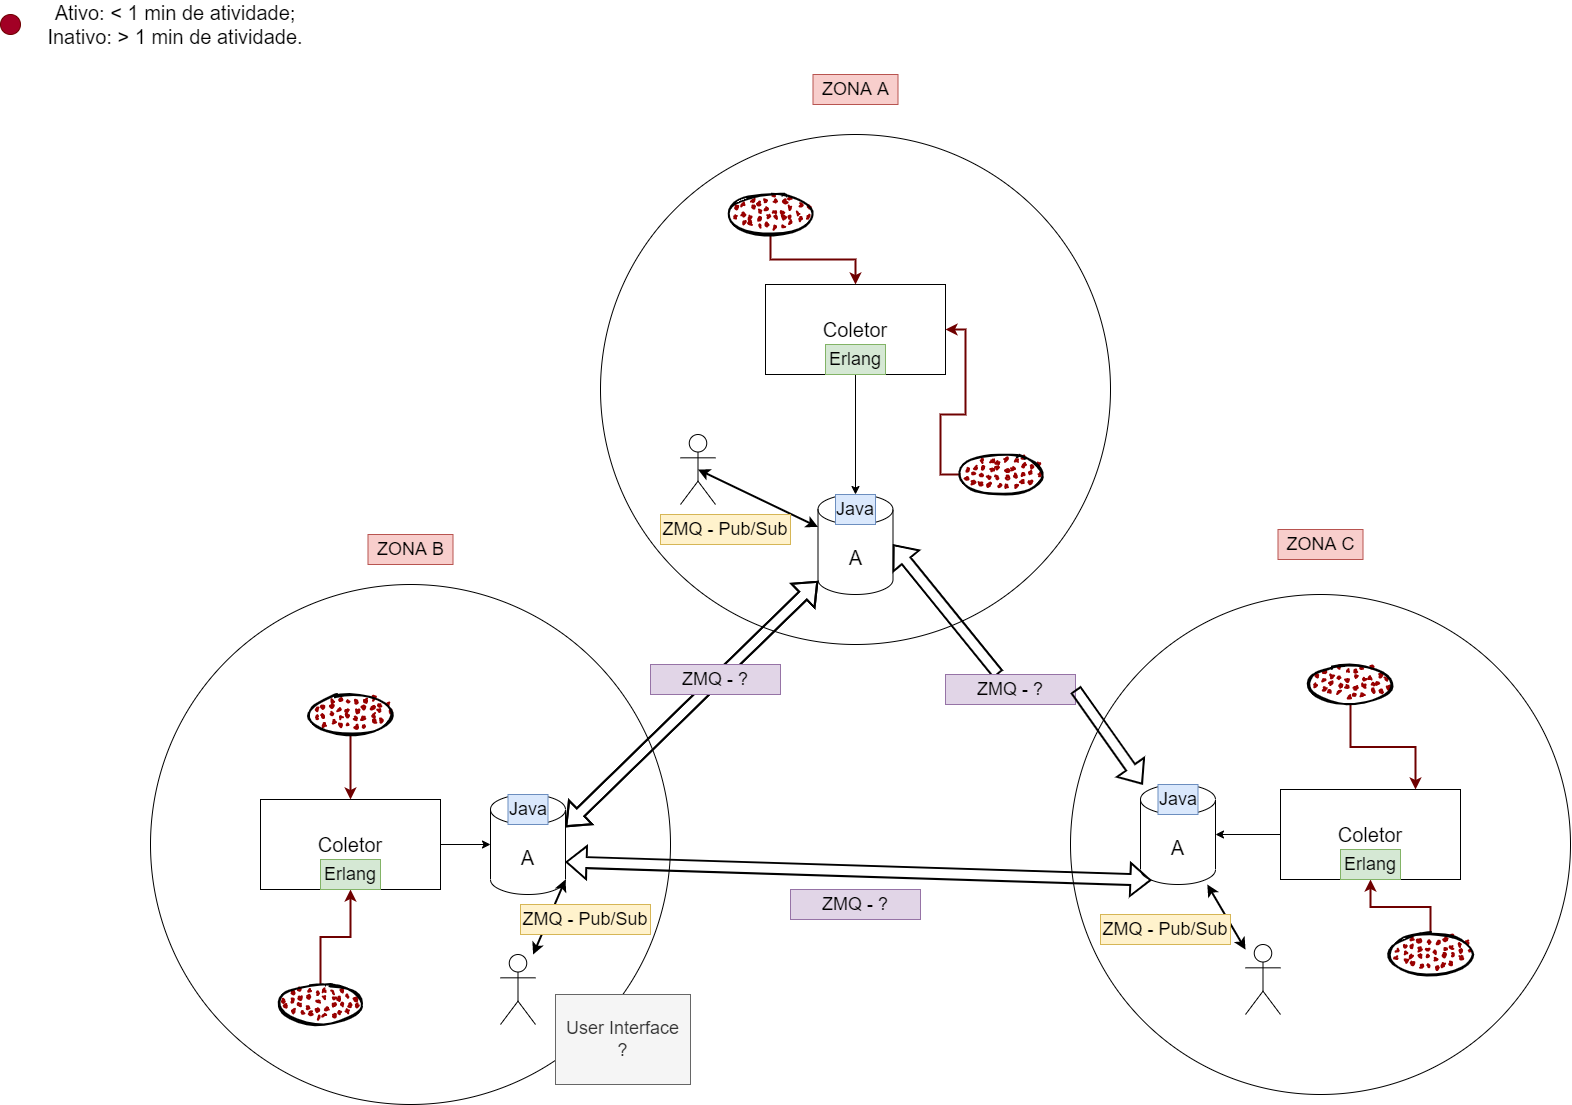

The diagram above was exported from draw.io. Its source (the exported page's mxGraphModel, read from the mxfile embedded in the PNG):
<mxGraphModel dx="3330" dy="2112" grid="1" gridSize="10" guides="1" tooltips="1" connect="1" arrows="1" fold="1" page="0" pageScale="1" pageWidth="827" pageHeight="1169" math="0" shadow="0">
  <root>
    <mxCell id="0" />
    <mxCell id="1" parent="0" />
    <mxCell id="LjaF-xkqJ1CBnMHrHshN-6" value="" style="ellipse;whiteSpace=wrap;html=1;aspect=fixed;" parent="1" vertex="1">
      <mxGeometry x="-800" y="-930" width="510" height="510" as="geometry" />
    </mxCell>
    <mxCell id="LjaF-xkqJ1CBnMHrHshN-7" value="" style="ellipse;whiteSpace=wrap;html=1;aspect=fixed;" parent="1" vertex="1">
      <mxGeometry x="-330" y="-470" width="500" height="500" as="geometry" />
    </mxCell>
    <mxCell id="LjaF-xkqJ1CBnMHrHshN-8" value="" style="ellipse;whiteSpace=wrap;html=1;aspect=fixed;" parent="1" vertex="1">
      <mxGeometry x="-1250" y="-480" width="520" height="520" as="geometry" />
    </mxCell>
    <mxCell id="LjaF-xkqJ1CBnMHrHshN-15" style="edgeStyle=orthogonalEdgeStyle;rounded=0;orthogonalLoop=1;jettySize=auto;html=1;fontSize=20;" parent="1" source="LjaF-xkqJ1CBnMHrHshN-9" target="LjaF-xkqJ1CBnMHrHshN-10" edge="1">
      <mxGeometry relative="1" as="geometry" />
    </mxCell>
    <mxCell id="LjaF-xkqJ1CBnMHrHshN-9" value="&lt;font style=&quot;font-size: 20px&quot;&gt;Coletor&lt;/font&gt;" style="rounded=0;whiteSpace=wrap;html=1;" parent="1" vertex="1">
      <mxGeometry x="-1140" y="-265" width="180" height="90" as="geometry" />
    </mxCell>
    <mxCell id="LjaF-xkqJ1CBnMHrHshN-10" value="&lt;font style=&quot;font-size: 20px&quot;&gt;A&lt;/font&gt;" style="shape=cylinder3;whiteSpace=wrap;html=1;boundedLbl=1;backgroundOutline=1;size=15;" parent="1" vertex="1">
      <mxGeometry x="-910" y="-270" width="75" height="100" as="geometry" />
    </mxCell>
    <mxCell id="LjaF-xkqJ1CBnMHrHshN-11" value="&lt;font style=&quot;font-size: 20px&quot;&gt;A&lt;/font&gt;" style="shape=cylinder3;whiteSpace=wrap;html=1;boundedLbl=1;backgroundOutline=1;size=15;" parent="1" vertex="1">
      <mxGeometry x="-260" y="-280" width="75" height="100" as="geometry" />
    </mxCell>
    <mxCell id="LjaF-xkqJ1CBnMHrHshN-12" value="&lt;font style=&quot;font-size: 20px&quot;&gt;A&lt;/font&gt;" style="shape=cylinder3;whiteSpace=wrap;html=1;boundedLbl=1;backgroundOutline=1;size=15;" parent="1" vertex="1">
      <mxGeometry x="-582.5" y="-570" width="75" height="100" as="geometry" />
    </mxCell>
    <mxCell id="LjaF-xkqJ1CBnMHrHshN-17" style="edgeStyle=orthogonalEdgeStyle;rounded=0;orthogonalLoop=1;jettySize=auto;html=1;fontSize=20;" parent="1" source="LjaF-xkqJ1CBnMHrHshN-13" target="LjaF-xkqJ1CBnMHrHshN-11" edge="1">
      <mxGeometry relative="1" as="geometry" />
    </mxCell>
    <mxCell id="LjaF-xkqJ1CBnMHrHshN-13" value="&lt;font style=&quot;font-size: 20px&quot;&gt;Coletor&lt;/font&gt;" style="rounded=0;whiteSpace=wrap;html=1;" parent="1" vertex="1">
      <mxGeometry x="-120" y="-275" width="180" height="90" as="geometry" />
    </mxCell>
    <mxCell id="LjaF-xkqJ1CBnMHrHshN-16" style="edgeStyle=orthogonalEdgeStyle;rounded=0;orthogonalLoop=1;jettySize=auto;html=1;fontSize=20;" parent="1" source="LjaF-xkqJ1CBnMHrHshN-14" target="LjaF-xkqJ1CBnMHrHshN-12" edge="1">
      <mxGeometry relative="1" as="geometry" />
    </mxCell>
    <mxCell id="LjaF-xkqJ1CBnMHrHshN-14" value="&lt;font style=&quot;font-size: 20px&quot;&gt;Coletor&lt;/font&gt;" style="rounded=0;whiteSpace=wrap;html=1;" parent="1" vertex="1">
      <mxGeometry x="-635" y="-780" width="180" height="90" as="geometry" />
    </mxCell>
    <mxCell id="LjaF-xkqJ1CBnMHrHshN-34" style="edgeStyle=orthogonalEdgeStyle;rounded=0;orthogonalLoop=1;jettySize=auto;html=1;fontSize=20;fillColor=#a20025;strokeColor=#6F0000;strokeWidth=2;" parent="1" source="LjaF-xkqJ1CBnMHrHshN-18" target="LjaF-xkqJ1CBnMHrHshN-9" edge="1">
      <mxGeometry relative="1" as="geometry" />
    </mxCell>
    <mxCell id="LjaF-xkqJ1CBnMHrHshN-18" value="" style="ellipse;whiteSpace=wrap;html=1;strokeWidth=2;fillWeight=2;hachureGap=8;fillColor=#990000;fillStyle=dots;sketch=1;fontSize=20;" parent="1" vertex="1">
      <mxGeometry x="-1120" y="-80" width="80" height="40" as="geometry" />
    </mxCell>
    <mxCell id="LjaF-xkqJ1CBnMHrHshN-33" style="edgeStyle=orthogonalEdgeStyle;rounded=0;orthogonalLoop=1;jettySize=auto;html=1;entryX=0.5;entryY=0;entryDx=0;entryDy=0;fontSize=20;fillColor=#a20025;strokeColor=#6F0000;strokeWidth=2;" parent="1" source="LjaF-xkqJ1CBnMHrHshN-21" target="LjaF-xkqJ1CBnMHrHshN-9" edge="1">
      <mxGeometry relative="1" as="geometry" />
    </mxCell>
    <mxCell id="LjaF-xkqJ1CBnMHrHshN-21" value="" style="ellipse;whiteSpace=wrap;html=1;strokeWidth=2;fillWeight=2;hachureGap=8;fillColor=#990000;fillStyle=dots;sketch=1;fontSize=20;" parent="1" vertex="1">
      <mxGeometry x="-1090" y="-370" width="80" height="40" as="geometry" />
    </mxCell>
    <mxCell id="LjaF-xkqJ1CBnMHrHshN-30" style="edgeStyle=orthogonalEdgeStyle;rounded=0;orthogonalLoop=1;jettySize=auto;html=1;entryX=1;entryY=0.5;entryDx=0;entryDy=0;fontSize=20;fillColor=#a20025;strokeColor=#6F0000;strokeWidth=2;" parent="1" source="LjaF-xkqJ1CBnMHrHshN-22" target="LjaF-xkqJ1CBnMHrHshN-14" edge="1">
      <mxGeometry relative="1" as="geometry" />
    </mxCell>
    <mxCell id="LjaF-xkqJ1CBnMHrHshN-22" value="" style="ellipse;whiteSpace=wrap;html=1;strokeWidth=2;fillWeight=2;hachureGap=8;fillColor=#990000;fillStyle=dots;sketch=1;fontSize=20;" parent="1" vertex="1">
      <mxGeometry x="-440" y="-610" width="80" height="40" as="geometry" />
    </mxCell>
    <mxCell id="LjaF-xkqJ1CBnMHrHshN-32" style="edgeStyle=orthogonalEdgeStyle;rounded=0;orthogonalLoop=1;jettySize=auto;html=1;fontSize=20;fillColor=#a20025;strokeColor=#6F0000;strokeWidth=2;" parent="1" source="LjaF-xkqJ1CBnMHrHshN-23" target="LjaF-xkqJ1CBnMHrHshN-14" edge="1">
      <mxGeometry relative="1" as="geometry" />
    </mxCell>
    <mxCell id="LjaF-xkqJ1CBnMHrHshN-23" value="" style="ellipse;whiteSpace=wrap;html=1;strokeWidth=2;fillWeight=2;hachureGap=8;fillColor=#990000;fillStyle=dots;sketch=1;fontSize=20;" parent="1" vertex="1">
      <mxGeometry x="-670" y="-870" width="80" height="40" as="geometry" />
    </mxCell>
    <mxCell id="LjaF-xkqJ1CBnMHrHshN-35" style="edgeStyle=orthogonalEdgeStyle;rounded=0;orthogonalLoop=1;jettySize=auto;html=1;fontSize=20;fillColor=#a20025;strokeColor=#6F0000;strokeWidth=2;" parent="1" source="LjaF-xkqJ1CBnMHrHshN-25" target="LjaF-xkqJ1CBnMHrHshN-13" edge="1">
      <mxGeometry relative="1" as="geometry" />
    </mxCell>
    <mxCell id="LjaF-xkqJ1CBnMHrHshN-25" value="" style="ellipse;whiteSpace=wrap;html=1;strokeWidth=2;fillWeight=2;hachureGap=8;fillColor=#990000;fillStyle=dots;sketch=1;fontSize=20;" parent="1" vertex="1">
      <mxGeometry x="-10" y="-130" width="80" height="40" as="geometry" />
    </mxCell>
    <mxCell id="LjaF-xkqJ1CBnMHrHshN-36" style="edgeStyle=orthogonalEdgeStyle;rounded=0;orthogonalLoop=1;jettySize=auto;html=1;entryX=0.75;entryY=0;entryDx=0;entryDy=0;fontSize=20;fillColor=#a20025;strokeColor=#6F0000;strokeWidth=2;" parent="1" source="LjaF-xkqJ1CBnMHrHshN-28" target="LjaF-xkqJ1CBnMHrHshN-13" edge="1">
      <mxGeometry relative="1" as="geometry" />
    </mxCell>
    <mxCell id="LjaF-xkqJ1CBnMHrHshN-28" value="" style="ellipse;whiteSpace=wrap;html=1;strokeWidth=2;fillWeight=2;hachureGap=8;fillColor=#990000;fillStyle=dots;sketch=1;fontSize=20;" parent="1" vertex="1">
      <mxGeometry x="-90" y="-400" width="80" height="40" as="geometry" />
    </mxCell>
    <mxCell id="LjaF-xkqJ1CBnMHrHshN-37" value="" style="shape=umlActor;verticalLabelPosition=bottom;verticalAlign=top;html=1;outlineConnect=0;fontSize=20;" parent="1" vertex="1">
      <mxGeometry x="-900" y="-110" width="35" height="70" as="geometry" />
    </mxCell>
    <mxCell id="LjaF-xkqJ1CBnMHrHshN-38" value="" style="shape=umlActor;verticalLabelPosition=bottom;verticalAlign=top;html=1;outlineConnect=0;fontSize=20;" parent="1" vertex="1">
      <mxGeometry x="-720" y="-630" width="35" height="70" as="geometry" />
    </mxCell>
    <mxCell id="LjaF-xkqJ1CBnMHrHshN-39" value="" style="shape=umlActor;verticalLabelPosition=bottom;verticalAlign=top;html=1;outlineConnect=0;fontSize=20;" parent="1" vertex="1">
      <mxGeometry x="-155" y="-120" width="35" height="70" as="geometry" />
    </mxCell>
    <mxCell id="LjaF-xkqJ1CBnMHrHshN-40" value="" style="endArrow=classic;startArrow=classic;html=1;rounded=0;fontSize=20;strokeWidth=2;exitX=0.5;exitY=0.5;exitDx=0;exitDy=0;exitPerimeter=0;entryX=0;entryY=0;entryDx=0;entryDy=32.5;entryPerimeter=0;" parent="1" source="LjaF-xkqJ1CBnMHrHshN-38" target="LjaF-xkqJ1CBnMHrHshN-12" edge="1">
      <mxGeometry width="50" height="50" relative="1" as="geometry">
        <mxPoint x="-600" y="-400" as="sourcePoint" />
        <mxPoint x="-550" y="-450" as="targetPoint" />
      </mxGeometry>
    </mxCell>
    <mxCell id="LjaF-xkqJ1CBnMHrHshN-41" value="" style="endArrow=classic;startArrow=classic;html=1;rounded=0;fontSize=20;strokeWidth=2;" parent="1" source="LjaF-xkqJ1CBnMHrHshN-39" target="LjaF-xkqJ1CBnMHrHshN-11" edge="1">
      <mxGeometry width="50" height="50" relative="1" as="geometry">
        <mxPoint x="-165" y="-117.5" as="sourcePoint" />
        <mxPoint x="-85" y="-90" as="targetPoint" />
      </mxGeometry>
    </mxCell>
    <mxCell id="LjaF-xkqJ1CBnMHrHshN-42" value="" style="endArrow=classic;startArrow=classic;html=1;rounded=0;fontSize=20;strokeWidth=2;entryX=1;entryY=1;entryDx=0;entryDy=-15;entryPerimeter=0;" parent="1" source="LjaF-xkqJ1CBnMHrHshN-37" target="LjaF-xkqJ1CBnMHrHshN-10" edge="1">
      <mxGeometry width="50" height="50" relative="1" as="geometry">
        <mxPoint x="-800" y="-150" as="sourcePoint" />
        <mxPoint x="-720" y="-122.5" as="targetPoint" />
      </mxGeometry>
    </mxCell>
    <mxCell id="LjaF-xkqJ1CBnMHrHshN-45" value="" style="shape=flexArrow;endArrow=classic;startArrow=classic;html=1;rounded=0;fontSize=20;strokeWidth=2;exitX=1;exitY=0;exitDx=0;exitDy=32.5;exitPerimeter=0;" parent="1" source="LjaF-xkqJ1CBnMHrHshN-10" target="LjaF-xkqJ1CBnMHrHshN-12" edge="1">
      <mxGeometry width="100" height="100" relative="1" as="geometry">
        <mxPoint x="-620" y="-320" as="sourcePoint" />
        <mxPoint x="-520" y="-420" as="targetPoint" />
      </mxGeometry>
    </mxCell>
    <mxCell id="LjaF-xkqJ1CBnMHrHshN-46" value="" style="shape=flexArrow;endArrow=classic;startArrow=classic;html=1;rounded=0;fontSize=20;strokeWidth=2;exitX=1;exitY=0;exitDx=0;exitDy=32.5;exitPerimeter=0;" parent="1" edge="1">
      <mxGeometry width="100" height="100" relative="1" as="geometry">
        <mxPoint x="-835" y="-237.5" as="sourcePoint" />
        <mxPoint x="-582.5" y="-483.469827586207" as="targetPoint" />
      </mxGeometry>
    </mxCell>
    <mxCell id="LjaF-xkqJ1CBnMHrHshN-47" value="" style="shape=flexArrow;endArrow=classic;startArrow=none;html=1;rounded=0;fontSize=20;strokeWidth=2;entryX=1;entryY=0.5;entryDx=0;entryDy=0;entryPerimeter=0;" parent="1" source="kui3OJwCT8qO7YecN42o-14" target="LjaF-xkqJ1CBnMHrHshN-12" edge="1">
      <mxGeometry width="100" height="100" relative="1" as="geometry">
        <mxPoint x="-825" y="-227.5" as="sourcePoint" />
        <mxPoint x="-572.5" y="-473.469827586207" as="targetPoint" />
      </mxGeometry>
    </mxCell>
    <mxCell id="LjaF-xkqJ1CBnMHrHshN-48" value="" style="shape=flexArrow;endArrow=classic;startArrow=classic;html=1;rounded=0;fontSize=20;strokeWidth=2;exitX=1;exitY=0;exitDx=0;exitDy=67.5;exitPerimeter=0;entryX=0.145;entryY=1;entryDx=0;entryDy=-4.35;entryPerimeter=0;" parent="1" source="LjaF-xkqJ1CBnMHrHshN-10" target="LjaF-xkqJ1CBnMHrHshN-11" edge="1">
      <mxGeometry width="100" height="100" relative="1" as="geometry">
        <mxPoint x="-815" y="-217.5" as="sourcePoint" />
        <mxPoint x="-562.5" y="-463.469827586207" as="targetPoint" />
      </mxGeometry>
    </mxCell>
    <mxCell id="LjaF-xkqJ1CBnMHrHshN-50" value="" style="ellipse;whiteSpace=wrap;html=1;aspect=fixed;fontSize=20;fillColor=#a20025;fontColor=#ffffff;strokeColor=#6F0000;" parent="1" vertex="1">
      <mxGeometry x="-1400" y="-1050" width="20" height="20" as="geometry" />
    </mxCell>
    <mxCell id="LjaF-xkqJ1CBnMHrHshN-55" value="Ativo: &amp;lt; 1 min de atividade;&lt;br&gt;Inativo: &amp;gt; 1 min de atividade." style="text;html=1;strokeColor=none;fillColor=none;align=center;verticalAlign=middle;whiteSpace=wrap;rounded=0;fontSize=20;fontColor=#000000;" parent="1" vertex="1">
      <mxGeometry x="-1370" y="-1055" width="290" height="30" as="geometry" />
    </mxCell>
    <mxCell id="kui3OJwCT8qO7YecN42o-1" value="Text" style="text;html=1;strokeColor=none;fillColor=none;align=center;verticalAlign=middle;whiteSpace=wrap;rounded=0;" vertex="1" parent="1">
      <mxGeometry x="-660" y="-560" width="60" height="30" as="geometry" />
    </mxCell>
    <mxCell id="kui3OJwCT8qO7YecN42o-2" value="&lt;font style=&quot;font-size: 18px&quot;&gt;ZONA A&lt;/font&gt;" style="text;html=1;strokeColor=#b85450;fillColor=#f8cecc;align=center;verticalAlign=middle;whiteSpace=wrap;rounded=0;" vertex="1" parent="1">
      <mxGeometry x="-587.5" y="-990" width="85" height="30" as="geometry" />
    </mxCell>
    <mxCell id="kui3OJwCT8qO7YecN42o-3" value="&lt;font style=&quot;font-size: 18px&quot;&gt;ZONA B&lt;/font&gt;" style="text;html=1;strokeColor=#b85450;fillColor=#f8cecc;align=center;verticalAlign=middle;whiteSpace=wrap;rounded=0;" vertex="1" parent="1">
      <mxGeometry x="-1032.5" y="-530" width="85" height="30" as="geometry" />
    </mxCell>
    <mxCell id="kui3OJwCT8qO7YecN42o-4" value="&lt;font style=&quot;font-size: 18px&quot;&gt;ZONA C&lt;/font&gt;" style="text;html=1;strokeColor=#b85450;fillColor=#f8cecc;align=center;verticalAlign=middle;whiteSpace=wrap;rounded=0;" vertex="1" parent="1">
      <mxGeometry x="-122.5" y="-535" width="85" height="30" as="geometry" />
    </mxCell>
    <mxCell id="kui3OJwCT8qO7YecN42o-5" value="Erlang" style="text;html=1;strokeColor=#82b366;fillColor=#d5e8d4;align=center;verticalAlign=middle;whiteSpace=wrap;rounded=0;fontSize=18;" vertex="1" parent="1">
      <mxGeometry x="-1080" y="-205" width="60" height="30" as="geometry" />
    </mxCell>
    <mxCell id="kui3OJwCT8qO7YecN42o-6" value="Erlang" style="text;html=1;strokeColor=#82b366;fillColor=#d5e8d4;align=center;verticalAlign=middle;whiteSpace=wrap;rounded=0;fontSize=18;" vertex="1" parent="1">
      <mxGeometry x="-60" y="-215" width="60" height="30" as="geometry" />
    </mxCell>
    <mxCell id="kui3OJwCT8qO7YecN42o-7" value="Erlang" style="text;html=1;strokeColor=#82b366;fillColor=#d5e8d4;align=center;verticalAlign=middle;whiteSpace=wrap;rounded=0;fontSize=18;" vertex="1" parent="1">
      <mxGeometry x="-575" y="-720" width="60" height="30" as="geometry" />
    </mxCell>
    <mxCell id="kui3OJwCT8qO7YecN42o-8" value="Java" style="text;html=1;strokeColor=#6c8ebf;fillColor=#dae8fc;align=center;verticalAlign=middle;whiteSpace=wrap;rounded=0;fontSize=18;" vertex="1" parent="1">
      <mxGeometry x="-892.5" y="-270" width="40" height="30" as="geometry" />
    </mxCell>
    <mxCell id="kui3OJwCT8qO7YecN42o-10" value="Java" style="text;html=1;strokeColor=#6c8ebf;fillColor=#dae8fc;align=center;verticalAlign=middle;whiteSpace=wrap;rounded=0;fontSize=18;" vertex="1" parent="1">
      <mxGeometry x="-242.5" y="-280" width="40" height="30" as="geometry" />
    </mxCell>
    <mxCell id="kui3OJwCT8qO7YecN42o-11" value="Java" style="text;html=1;strokeColor=#6c8ebf;fillColor=#dae8fc;align=center;verticalAlign=middle;whiteSpace=wrap;rounded=0;fontSize=18;" vertex="1" parent="1">
      <mxGeometry x="-565" y="-570" width="40" height="30" as="geometry" />
    </mxCell>
    <mxCell id="kui3OJwCT8qO7YecN42o-12" value="ZMQ - ?" style="text;html=1;strokeColor=#9673a6;fillColor=#e1d5e7;align=center;verticalAlign=middle;whiteSpace=wrap;rounded=0;fontSize=18;" vertex="1" parent="1">
      <mxGeometry x="-610" y="-175" width="130" height="30" as="geometry" />
    </mxCell>
    <mxCell id="kui3OJwCT8qO7YecN42o-13" value="ZMQ - ?" style="text;html=1;strokeColor=#9673a6;fillColor=#e1d5e7;align=center;verticalAlign=middle;whiteSpace=wrap;rounded=0;fontSize=18;" vertex="1" parent="1">
      <mxGeometry x="-750" y="-400" width="130" height="30" as="geometry" />
    </mxCell>
    <mxCell id="kui3OJwCT8qO7YecN42o-14" value="ZMQ - ?" style="text;html=1;strokeColor=#9673a6;fillColor=#e1d5e7;align=center;verticalAlign=middle;whiteSpace=wrap;rounded=0;fontSize=18;" vertex="1" parent="1">
      <mxGeometry x="-455" y="-390" width="130" height="30" as="geometry" />
    </mxCell>
    <mxCell id="kui3OJwCT8qO7YecN42o-15" value="" style="shape=flexArrow;endArrow=none;startArrow=classic;html=1;rounded=0;fontSize=20;strokeWidth=2;entryX=1;entryY=0.5;entryDx=0;entryDy=0;entryPerimeter=0;" edge="1" parent="1" source="LjaF-xkqJ1CBnMHrHshN-11" target="kui3OJwCT8qO7YecN42o-14">
      <mxGeometry width="100" height="100" relative="1" as="geometry">
        <mxPoint x="-260" y="-268.15789473684185" as="sourcePoint" />
        <mxPoint x="-507.5" y="-520" as="targetPoint" />
      </mxGeometry>
    </mxCell>
    <mxCell id="kui3OJwCT8qO7YecN42o-18" value="ZMQ - Pub/Sub" style="text;html=1;strokeColor=#d6b656;fillColor=#fff2cc;align=center;verticalAlign=middle;whiteSpace=wrap;rounded=0;fontSize=18;" vertex="1" parent="1">
      <mxGeometry x="-880" y="-160" width="130" height="30" as="geometry" />
    </mxCell>
    <mxCell id="kui3OJwCT8qO7YecN42o-19" value="ZMQ - Pub/Sub" style="text;html=1;strokeColor=#d6b656;fillColor=#fff2cc;align=center;verticalAlign=middle;whiteSpace=wrap;rounded=0;fontSize=18;" vertex="1" parent="1">
      <mxGeometry x="-300" y="-150" width="130" height="30" as="geometry" />
    </mxCell>
    <mxCell id="kui3OJwCT8qO7YecN42o-20" value="ZMQ - Pub/Sub" style="text;html=1;strokeColor=#d6b656;fillColor=#fff2cc;align=center;verticalAlign=middle;whiteSpace=wrap;rounded=0;fontSize=18;" vertex="1" parent="1">
      <mxGeometry x="-740" y="-550" width="130" height="30" as="geometry" />
    </mxCell>
    <mxCell id="kui3OJwCT8qO7YecN42o-21" value="User Interface&lt;br&gt;?" style="text;html=1;strokeColor=#666666;fillColor=#f5f5f5;align=center;verticalAlign=middle;whiteSpace=wrap;rounded=0;fontSize=18;fontColor=#333333;" vertex="1" parent="1">
      <mxGeometry x="-845" y="-70" width="135" height="90" as="geometry" />
    </mxCell>
  </root>
</mxGraphModel>